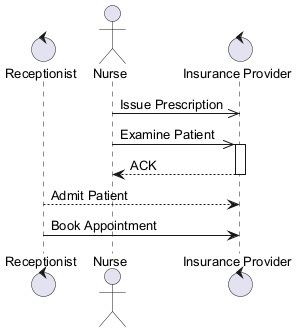

The diagram above was rendered by PlantUML. Its source (embedded in the PNG):
@startuml
skinparam defaultFontSize 13
control "Receptionist" as R
actor "Nurse" as N
control "Insurance Provider" as IP
N ->> IP : Issue Prescription
N ->> IP : Examine Patient
activate IP
IP --> N : ACK
deactivate IP
R --> IP : Admit Patient
R -> IP : Book Appointment
@enduml